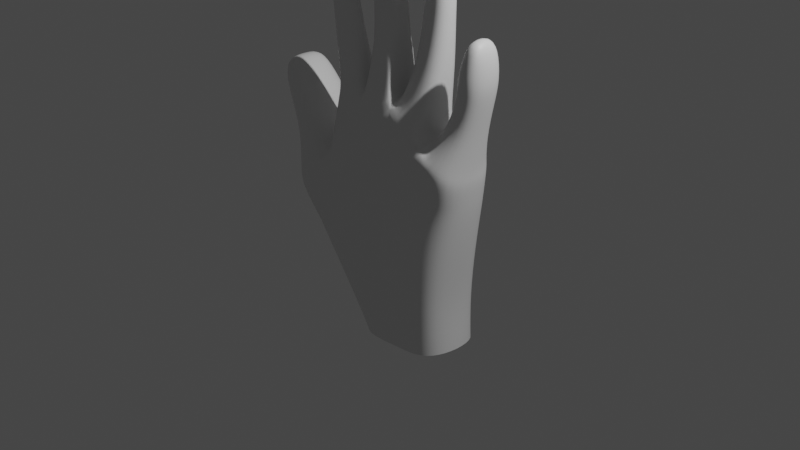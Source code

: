 # Source: hands.blend  (saved by Blender 3.6.13; exported with 4.5.12 LTS)
import bpy
from mathutils import Matrix  # noqa: F401  (used for matrix-valued properties, if any)

bpy.ops.wm.read_factory_settings(use_empty=True)
scene = bpy.context.scene
scene.name = 'Scene'

# ---- collections
col_collection = bpy.data.collections.new('Collection'); scene.collection.children.link(col_collection)

# ---- materials (node trees are filled in below, after node groups)
mat_material = bpy.data.materials.new('Material')
mat_material.alpha_threshold = 0.0
mat_material.use_transparent_shadow = False
mat_material.roughness = 0.5
mat_material.line_color = (0.0, 0.0, 0.0, 1.0)

# ---- material node trees
mat_material.use_nodes = True; mat_material.node_tree.nodes.clear()
_N = mat_material.node_tree.nodes; _L = mat_material.node_tree.links
n0 = _N.new('ShaderNodeOutputMaterial'); n0.name = 'Material Output'; n0.location = (300, 300)
n1 = _N.new('ShaderNodeBsdfPrincipled'); n1.name = 'Principled BSDF'; n1.location = (10, 300)
n1.distribution = 'GGX'
n1.subsurface_method = 'RANDOM_WALK_SKIN'
n1.inputs[3].default_value = 1.45
n1.inputs[27].default_value = (0.0, 0.0, 0.0, 1.0)
n1.inputs[28].default_value = 1.0
_L.new(n1.outputs[0], n0.inputs[0])
n0.is_active_output = True

# ---- world
world_world = bpy.data.worlds.new('World'); scene.world = world_world
world_world.use_nodes = True; world_world.node_tree.nodes.clear()
_N = world_world.node_tree.nodes; _L = world_world.node_tree.links
n0 = _N.new('ShaderNodeOutputWorld'); n0.name = 'World Output'; n0.location = (300, 300)
n1 = _N.new('ShaderNodeBackground'); n1.name = 'Background'; n1.location = (10, 300)
n1.inputs[0].default_value = (0.05088, 0.05088, 0.05088, 1.0)
_L.new(n1.outputs[0], n0.inputs[0])
n0.is_active_output = True
world_world.color = (0.05088, 0.05088, 0.05088)
world_world.use_sun_shadow = False
world_world.sun_shadow_jitter_overblur = 0.0

# ---- cameras
cam_camera = bpy.data.cameras.new('Camera')
cam_camera.clip_end = 100.0
cam_camera.ortho_scale = 7.314

# ---- lights
light_light = bpy.data.lights.new('Light', 'POINT')
light_light.transmission_factor = 0.0
light_light.energy = 1000.0
light_light.shadow_soft_size = 0.1
light_light.shadow_maximum_resolution = 0.006
light_light.use_absolute_resolution = True

# ---- meshes
me_cube = bpy.data.meshes.new('Cube')
me_cube.from_pydata([(0.8832, 0.3676, 0.3557), (0.7694, 0.3478, -0.7048), (0.8734, -0.3313, 0.3527), (0.7718, -0.3383, -0.6975), (-0.8504, 0.3693, 0.4766), (-0.3648, 0.343, -0.9937), (-0.8477, -0.3365, 0.4847), (-0.3624, -0.3401, -0.9864), (0.9281, -0.3906, 0.7314), (-0.6644, -0.2728, 1.193), (0.928, 0.391, 0.7314), (-0.6649, 0.1938, 1.193), (0.2769, 0.3747, -0.857), (0.08222, -0.3091, 0.3571), (0.2786, -0.3709, -0.8518), (0.08094, 0.3906, 0.432), (0.1044, -0.251, 1.284), (0.1035, 0.2367, 1.284), (0.5749, 0.4027, -1.227), (0.5874, -0.3667, -1.189), (0.3218, -0.3572, -1.21), (0.3097, 0.3838, -1.247), (-0.2036, -0.3066, -1.255), (-0.2125, 0.3209, -1.282), (0.8153, 0.3583, -0.1275), (-0.9345, -0.3741, -0.2134), (0.815, -0.3571, -0.1284), (-0.9343, 0.3759, -0.2131), (0.1059, 0.3972, -0.2302), (0.1055, -0.3972, -0.2313), (0.5305, -0.3802, -0.7658), (0.5215, 0.4291, 0.3796), (0.5362, 0.3647, 1.01), (0.5288, 0.3848, -0.7712), (0.4891, -0.3373, 0.3667), (0.5364, -0.3387, 1.01), (0.4999, -0.405, -0.1763), (0.5003, 0.403, -0.1752), (-0.05163, 0.3836, -0.9426), (-0.3697, -0.3057, 0.3664), (-0.3128, -0.2471, 1.296), (-0.04987, -0.3815, -0.9372), (-0.3742, 0.3803, 0.4247), (-0.314, 0.1549, 1.297), (-0.4209, 0.4073, -0.2579), (-0.4213, -0.4053, -0.259), (-0.4947, -0.1331, 1.819), (-0.77, -0.159, 1.784), (-0.7724, 0.0979, 1.783), (-0.4924, 0.04544, 1.819), (-0.2782, 0.09516, 1.365), (0.08178, 0.1782, 1.42), (0.08268, -0.2018, 1.42), (-0.2769, -0.2, 1.364), (-0.194, 0.1335, 1.797), (0.01105, 0.1789, 1.83), (0.01218, -0.1549, 1.83), (-0.1931, -0.1479, 1.797), (-0.2419, 0.121, 1.878), (0.04697, 0.1696, 1.911), (0.04815, -0.1307, 1.911), (-0.2415, -0.1276, 1.878), (0.5208, -0.1028, 1.693), (0.2677, -0.0566, 1.751), (0.2672, 0.2163, 1.751), (0.5207, 0.2891, 1.694), (0.5381, -0.3824, 1.001), (0.5381, -0.3824, 1.001), (0.9154, 0.3522, 0.845), (0.9155, -0.3342, 0.845), (0.6293, 0.3501, 0.9754), (0.6293, -0.3207, 0.9753), (0.988, 0.2663, 1.186), (0.988, -0.1673, 1.186), (0.7564, 0.2494, 1.266), (0.7564, -0.1412, 1.266), (-0.5649, -0.1067, 2.208), (-0.839, -0.1324, 2.161), (-0.8439, 0.07998, 2.159), (-0.5694, 0.02258, 2.206), (-0.6196, -0.108, 2.407), (-0.8567, -0.1264, 2.366), (-0.8616, 0.07047, 2.367), (-0.615, 0.02814, 2.409), (-0.7162, -0.09114, 2.783), (-0.9045, -0.1043, 2.751), (-0.9088, 0.04409, 2.751), (-0.7122, 0.01244, 2.785), (-0.2687, 0.1112, 2.33), (-0.008943, 0.1495, 2.358), (-0.007739, -0.1028, 2.359), (-0.2686, -0.1016, 2.331), (-0.2976, 0.1208, 2.538), (-0.02778, 0.1599, 2.566), (-0.02654, -0.1132, 2.567), (-0.2974, -0.1132, 2.538), (-0.3259, 0.115, 2.968), (-0.09176, 0.1457, 2.993), (-0.09075, -0.09952, 2.994), (-0.3256, -0.103, 2.969), (0.5401, -0.04407, 2.194), (0.309, -0.009599, 2.198), (0.3085, 0.1987, 2.198), (0.54, 0.253, 2.194), (0.5418, -0.04828, 2.412), (0.3215, -0.01934, 2.421), (0.3211, 0.2039, 2.421), (0.5416, 0.2522, 2.412), (0.5378, -0.01819, 2.807), (0.3588, 0.002028, 2.815), (0.3584, 0.1838, 2.815), (0.5377, 0.2199, 2.807), (1.059, 0.2856, 1.56), (1.059, -0.1699, 1.56), (0.842, 0.2566, 1.601), (0.842, -0.1336, 1.601), (1.072, 0.3014, 1.733), (1.072, -0.1879, 1.733), (0.8552, 0.274, 1.773), (0.8553, -0.1532, 1.773), (1.082, 0.2197, 2.065), (1.082, -0.1069, 2.065), (0.9179, 0.1961, 2.094), (0.918, -0.0771, 2.094), (-1.291, -0.3507, 0.07745), (-1.215, -0.3664, 0.3748), (-1.214, 0.3801, 0.3734), (-1.291, 0.3524, 0.07718), (-1.0, -0.2997, 0.7993), (-0.9992, 0.3715, 0.7972), (-1.301, -0.3021, 0.6643), (-1.3, 0.3722, 0.6633), (-1.076, -0.2867, 0.9699), (-1.075, 0.368, 0.968), (-1.351, -0.2866, 0.7928), (-1.35, 0.3682, 0.792), (-1.43, -0.18, 1.434), (-1.43, 0.2623, 1.433), (-1.615, -0.1798, 1.319), (-1.614, 0.2624, 1.318), (-1.495, 0.3306, 1.058), (-1.247, 0.3304, 1.213), (-1.248, -0.2496, 1.215), (-1.496, -0.2494, 1.059), (-0.3882, 0.00747, -1.001), (0.95, 0.007809, 0.3607), (-0.7707, 0.00554, 0.6027), (0.7984, 0.01027, -0.6809), (0.9905, 0.005593, 0.7034), (-0.7371, -0.03186, 1.174), (0.08929, -0.002343, 1.367), (0.8722, 0.006486, -0.1208), (-1.058, 0.007017, -0.3001), (0.7803, 0.3376, -1.191), (0.5391, 0.02915, 1.091), (0.7892, -0.2901, -1.163), (-0.2913, -0.06035, 1.337), (-0.8364, -0.025, 1.772), (-0.4202, -0.04359, 1.822), (0.07433, -0.01287, 1.361), (-0.2715, -0.05178, 1.311), (0.0901, 0.02329, 1.899), (-0.2882, -0.006545, 1.858), (0.2054, 0.07934, 1.735), (0.5814, 0.09824, 1.684), (0.9924, 0.01216, 0.8), (0.5418, 0.02028, 1.013), (1.019, 0.05357, 1.185), (0.7248, 0.05856, 1.266), (-0.8891, -0.0218, 2.152), (-0.5138, -0.04118, 2.215), (-0.9278, -0.02295, 2.352), (-0.5474, -0.04253, 2.417), (-0.9192, -0.02886, 2.783), (-0.7142, -0.03859, 2.818), (0.04101, 0.02926, 2.363), (-0.3174, 0.003287, 2.325), (0.04292, 0.0306, 2.571), (-0.3668, 0.0005066, 2.527), (-0.07727, 0.02631, 3.034), (-0.3478, 0.006536, 3.005), (0.2683, 0.09462, 2.198), (0.5804, 0.1089, 2.192), (0.2593, 0.09116, 2.42), (0.6034, 0.107, 2.406), (0.3524, 0.09421, 2.85), (0.5469, 0.103, 2.841), (1.106, 0.06082, 1.547), (0.7951, 0.06538, 1.613), (1.134, 0.05907, 1.722), (0.793, 0.06454, 1.778), (1.089, 0.05926, 2.092), (0.9183, 0.06196, 2.124), (-1.302, 0.01189, 0.3765), (-1.269, 0.006468, 0.08973), (-0.9406, 0.0417, 0.823), (-1.353, 0.04085, 0.6221), (-1.012, 0.04581, 1.009), (-1.414, 0.0461, 0.7516), (-1.431, 0.04479, 1.455), (-1.633, 0.04496, 1.329), (-1.554, 0.04529, 1.02), (-1.187, 0.04498, 1.249), (0.01841, 0.3928, -1.266), (0.03089, -0.3765, -1.227), (-0.2767, 0.008961, -1.261), (0.8478, 0.02884, -1.179), (-0.7702, -0.3095, 0.7842), (-0.772, 0.2951, 0.7795), (0.9021, 0.3775, 0.5145), (0.8965, -0.3564, 0.5128), (0.0916, -0.2846, 0.7488), (0.0905, 0.3255, 0.7922), (0.5277, 0.4019, 0.6459), (0.5091, -0.3379, 0.6384), (-0.3457, -0.2809, 0.7594), (-0.3487, 0.285, 0.7934), (0.9671, 0.006872, 0.5056), (-0.7565, -0.01027, 0.8441), (-0.2438, -0.1621, 1.443), (-0.2626, -0.1981, 1.384), (0.05854, 0.1872, 1.38), (0.04806, 0.1447, 1.487), (0.0593, -0.2018, 1.38), (-0.2448, 0.07959, 1.444), (-0.2635, 0.1234, 1.385), (0.04886, -0.1638, 1.487), (0.04865, -0.009782, 1.444), (-0.2464, -0.04125, 1.403), (0.5062, 0.3055, 1.165), (0.5063, -0.2491, 1.165), (0.1629, 0.2043, 1.365), (0.1636, -0.1804, 1.365), (0.1423, 0.0152, 1.419), (0.5187, 0.04026, 1.22), (-0.6633, 0.1467, 1.31), (-0.3708, 0.1107, 1.389), (-0.6626, -0.2235, 1.31), (-0.3704, -0.2012, 1.389), (-0.3431, -0.05524, 1.418), (-0.7246, -0.03216, 1.295)], [], [(218, 207, 9, 149), (45, 39, 6, 25), (152, 25, 124, 194), (147, 3, 155, 206), (151, 145, 2, 26), (37, 31, 0, 24), (236, 235, 48, 49), (217, 209, 10, 148), (216, 208, 11, 43), (214, 210, 8, 35), (215, 211, 16, 40), (213, 212, 17, 32), (234, 229, 65, 164), (44, 42, 15, 28), (38, 12, 21, 203), (36, 34, 13, 29), (3, 30, 19, 155), (30, 36, 29, 14), (38, 44, 28, 12), (33, 37, 24, 1), (147, 151, 26, 3), (144, 152, 27, 5), (41, 45, 25, 7), (12, 28, 37, 33), (3, 26, 36, 30), (5, 38, 203, 23), (26, 2, 34, 36), (10, 32, 70, 68), (209, 213, 32, 10), (211, 214, 35, 16), (28, 15, 31, 37), (41, 7, 22, 204), (14, 29, 45, 41), (5, 27, 44, 38), (27, 4, 42, 44), (207, 215, 40, 9), (212, 216, 43, 17), (150, 17, 51, 159), (29, 13, 39, 45), (157, 47, 77, 169), (240, 237, 47, 157), (239, 236, 49, 158), (237, 238, 46, 47), (220, 223, 56, 57), (222, 221, 55, 59), (219, 220, 57, 61), (156, 40, 53, 160), (162, 61, 91, 176), (57, 56, 60, 61), (55, 54, 58, 59), (225, 224, 58, 54), (223, 226, 60, 56), (228, 219, 61, 162), (221, 225, 54, 55), (227, 222, 59, 161), (164, 65, 103, 182), (229, 231, 64, 65), (233, 232, 63, 163), (232, 230, 62, 63), (166, 71, 75, 168), (148, 10, 68, 165), (35, 8, 69, 71), (154, 35, 71, 166), (168, 75, 115, 188), (68, 70, 74, 72), (71, 69, 73, 75), (165, 68, 72, 167), (79, 78, 82, 83), (49, 48, 78, 79), (47, 46, 76, 77), (158, 49, 79, 170), (172, 83, 87, 174), (77, 76, 80, 81), (170, 79, 83, 172), (169, 77, 81, 171), (174, 173, 85, 84), (171, 81, 85, 173), (83, 82, 86, 87), (81, 80, 84, 85), (91, 90, 94, 95), (161, 59, 89, 175), (61, 60, 90, 91), (59, 58, 88, 89), (95, 94, 98, 99), (89, 88, 92, 93), (176, 91, 95, 178), (175, 89, 93, 177), (179, 180, 99, 98), (93, 92, 96, 97), (178, 95, 99, 180), (177, 93, 97, 179), (103, 102, 106, 107), (163, 63, 101, 181), (65, 64, 102, 103), (63, 62, 100, 101), (105, 104, 108, 109), (101, 100, 104, 105), (182, 103, 107, 184), (181, 101, 105, 183), (186, 185, 109, 108), (184, 107, 111, 186), (183, 105, 109, 185), (107, 106, 110, 111), (115, 113, 117, 119), (72, 74, 114, 112), (75, 73, 113, 115), (167, 72, 112, 187), (190, 119, 123, 192), (187, 112, 116, 189), (188, 115, 119, 190), (112, 114, 118, 116), (191, 192, 123, 121), (116, 118, 122, 120), (119, 117, 121, 123), (189, 116, 120, 191), (194, 193, 126, 127), (125, 6, 128, 130), (25, 6, 125, 124), (4, 27, 127, 126), (129, 131, 135, 133), (193, 125, 130, 196), (146, 4, 129, 195), (4, 126, 131, 129), (141, 140, 139, 137), (195, 129, 133, 197), (130, 128, 132, 134), (196, 130, 134, 198), (199, 137, 139, 200), (202, 141, 137, 199), (143, 142, 136, 138), (201, 143, 138, 200), (198, 134, 143, 201), (134, 132, 142, 143), (197, 133, 141, 202), (133, 135, 140, 141), (132, 197, 202, 142), (135, 198, 201, 140), (140, 201, 200, 139), (142, 202, 199, 136), (136, 199, 200, 138), (131, 196, 198, 135), (128, 195, 197, 132), (6, 146, 195, 128), (126, 193, 196, 131), (124, 125, 193, 194), (117, 189, 191, 121), (120, 122, 192, 191), (114, 188, 190, 118), (113, 187, 189, 117), (118, 190, 192, 122), (73, 167, 187, 113), (106, 183, 185, 110), (104, 184, 186, 108), (111, 110, 185, 186), (102, 181, 183, 106), (100, 182, 184, 104), (64, 163, 181, 102), (94, 177, 179, 98), (92, 178, 180, 96), (97, 96, 180, 179), (90, 175, 177, 94), (88, 176, 178, 92), (60, 161, 175, 90), (82, 171, 173, 86), (87, 86, 173, 174), (78, 169, 171, 82), (76, 170, 172, 80), (80, 172, 174, 84), (46, 158, 170, 76), (69, 165, 167, 73), (74, 168, 188, 114), (32, 154, 166, 70), (8, 148, 165, 69), (70, 166, 168, 74), (231, 233, 163, 64), (62, 164, 182, 100), (226, 227, 161, 60), (224, 228, 162, 58), (58, 162, 176, 88), (43, 156, 160, 50), (238, 239, 158, 46), (235, 240, 157, 48), (48, 157, 169, 78), (16, 150, 159, 52), (1, 147, 206, 153), (7, 144, 205, 22), (7, 25, 152, 144), (1, 24, 151, 147), (12, 33, 18, 21), (230, 234, 164, 62), (210, 217, 148, 8), (24, 0, 145, 151), (27, 152, 194, 127), (208, 218, 149, 11), (14, 41, 204, 20), (144, 5, 23, 205), (33, 1, 153, 18), (30, 14, 20, 19), (4, 146, 218, 208), (2, 145, 217, 210), (15, 42, 216, 212), (6, 39, 215, 207), (13, 34, 214, 211), (0, 31, 213, 209), (31, 15, 212, 213), (39, 13, 211, 215), (34, 2, 210, 214), (42, 4, 208, 216), (145, 0, 209, 217), (146, 6, 207, 218), (50, 160, 228, 224), (52, 159, 227, 226), (159, 51, 222, 227), (17, 43, 225, 221), (160, 53, 219, 228), (16, 52, 226, 223), (43, 50, 224, 225), (53, 40, 220, 219), (51, 17, 221, 222), (40, 16, 223, 220), (35, 154, 234, 230), (17, 150, 233, 231), (16, 35, 230, 232), (150, 16, 232, 233), (32, 17, 231, 229), (154, 32, 229, 234), (11, 149, 240, 235), (40, 156, 239, 238), (9, 40, 238, 237), (156, 43, 236, 239), (149, 9, 237, 240), (43, 11, 235, 236)])
me_cube.polygons.foreach_set('use_smooth', [True] * 232)
_uv = me_cube.uv_layers.new(name='UVMap')
_uv.uv.foreach_set('vector', [0.625, 0.128, 0.625, 0.0, 0.625, 0.0, 0.625, 0.128, 0.5075, 0.9292, 0.625, 0.9292, 0.625, 1.0, 0.5075, 1.0, 0.5075, 0.128, 0.5075, 0.0, 0.5075, 0.0, 0.5075, 0.128, 0.375, 0.622, 0.375, 0.75, 0.375, 0.75, 0.375, 0.622, 0.5075, 0.622, 0.625, 0.622, 0.625, 0.75, 0.5075, 0.75, 0.5075, 0.4437, 0.625, 0.4437, 0.625, 0.5, 0.5075, 0.5, 0.625, 0.3208, 0.625, 0.25, 0.625, 0.25, 0.625, 0.3208, 0.625, 0.622, 0.625, 0.5, 0.625, 0.5, 0.625, 0.622, 0.625, 0.3208, 0.625, 0.25, 0.625, 0.25, 0.625, 0.3208, 0.625, 0.8063, 0.625, 0.75, 0.625, 0.75, 0.625, 0.8063, 0.625, 0.9292, 0.625, 0.8584, 0.625, 0.8584, 0.625, 0.9292, 0.625, 0.4437, 0.625, 0.3916, 0.625, 0.3916, 0.625, 0.4437, 0.6813, 0.622, 0.6813, 0.5, 0.6813, 0.5, 0.6813, 0.622, 0.5075, 0.3208, 0.625, 0.3208, 0.625, 0.3916, 0.5075, 0.3916, 0.375, 0.3208, 0.375, 0.3916, 0.375, 0.3916, 0.375, 0.3208, 0.5075, 0.8063, 0.625, 0.8063, 0.625, 0.8584, 0.5075, 0.8584, 0.375, 0.75, 0.375, 0.8063, 0.375, 0.8063, 0.375, 0.75, 0.375, 0.8063, 0.5075, 0.8063, 0.5075, 0.8584, 0.375, 0.8584, 0.375, 0.3208, 0.5075, 0.3208, 0.5075, 0.3916, 0.375, 0.3916, 0.375, 0.4437, 0.5075, 0.4437, 0.5075, 0.5, 0.375, 0.5, 0.375, 0.622, 0.5075, 0.622, 0.5075, 0.75, 0.375, 0.75, 0.375, 0.128, 0.5075, 0.128, 0.5075, 0.25, 0.375, 0.25, 0.375, 0.9292, 0.5075, 0.9292, 0.5075, 1.0, 0.375, 1.0, 0.375, 0.3916, 0.5075, 0.3916, 0.5075, 0.4437, 0.375, 0.4437, 0.375, 0.75, 0.5075, 0.75, 0.5075, 0.8063, 0.375, 0.8063, 0.375, 0.25, 0.375, 0.3208, 0.375, 0.3208, 0.375, 0.25, 0.5075, 0.75, 0.625, 0.75, 0.625, 0.8063, 0.5075, 0.8063, 0.625, 0.5, 0.625, 0.4437, 0.625, 0.4437, 0.625, 0.5, 0.625, 0.5, 0.625, 0.4437, 0.625, 0.4437, 0.625, 0.5, 0.625, 0.8584, 0.625, 0.8063, 0.625, 0.8063, 0.625, 0.8584, 0.5075, 0.3916, 0.625, 0.3916, 0.625, 0.4437, 0.5075, 0.4437, 0.375, 0.9292, 0.375, 1.0, 0.375, 1.0, 0.375, 0.9292, 0.375, 0.8584, 0.5075, 0.8584, 0.5075, 0.9292, 0.375, 0.9292, 0.375, 0.25, 0.5075, 0.25, 0.5075, 0.3208, 0.375, 0.3208, 0.5075, 0.25, 0.625, 0.25, 0.625, 0.3208, 0.5075, 0.3208, 0.625, 1.0, 0.625, 0.9292, 0.625, 0.9292, 0.625, 1.0, 0.625, 0.3916, 0.625, 0.3208, 0.625, 0.3208, 0.625, 0.3916, 0.7334, 0.622, 0.7334, 0.5, 0.7334, 0.5, 0.7334, 0.622, 0.5075, 0.8584, 0.625, 0.8584, 0.625, 0.9292, 0.5075, 0.9292, 0.625, 0.128, 0.625, 0.0, 0.625, 0.0, 0.625, 0.128, 0.625, 0.128, 0.625, 0.0, 0.625, 0.0, 0.625, 0.128, 0.8042, 0.622, 0.8042, 0.5, 0.8042, 0.5, 0.8042, 0.622, 0.625, 1.0, 0.625, 0.9292, 0.625, 0.9292, 0.625, 1.0, 0.625, 0.9292, 0.625, 0.8584, 0.625, 0.8584, 0.625, 0.9292, 0.7334, 0.5, 0.7334, 0.5, 0.7334, 0.5, 0.7334, 0.5, 0.8042, 0.75, 0.8042, 0.75, 0.8042, 0.75, 0.8042, 0.75, 0.8042, 0.622, 0.8042, 0.75, 0.8042, 0.75, 0.8042, 0.622, 0.8042, 0.622, 0.8042, 0.75, 0.8042, 0.75, 0.8042, 0.622, 0.625, 0.9292, 0.625, 0.8584, 0.625, 0.8584, 0.625, 0.9292, 0.625, 0.3916, 0.625, 0.3208, 0.625, 0.3208, 0.625, 0.3916, 0.8042, 0.5, 0.8042, 0.5, 0.8042, 0.5, 0.8042, 0.5, 0.7334, 0.75, 0.7334, 0.75, 0.7334, 0.75, 0.7334, 0.75, 0.8042, 0.622, 0.8042, 0.75, 0.8042, 0.75, 0.8042, 0.622, 0.625, 0.3916, 0.625, 0.3208, 0.625, 0.3208, 0.625, 0.3916, 0.7334, 0.622, 0.7334, 0.5, 0.7334, 0.5, 0.7334, 0.622, 0.6813, 0.622, 0.6813, 0.5, 0.6813, 0.5, 0.6813, 0.622, 0.625, 0.4437, 0.625, 0.3916, 0.625, 0.3916, 0.625, 0.4437, 0.7334, 0.622, 0.7334, 0.75, 0.7334, 0.75, 0.7334, 0.622, 0.625, 0.8584, 0.625, 0.8063, 0.625, 0.8063, 0.625, 0.8584, 0.6813, 0.622, 0.6813, 0.75, 0.6813, 0.75, 0.6813, 0.622, 0.625, 0.622, 0.625, 0.5, 0.625, 0.5, 0.625, 0.622, 0.625, 0.8063, 0.625, 0.75, 0.625, 0.75, 0.625, 0.8063, 0.6813, 0.622, 0.6813, 0.75, 0.6813, 0.75, 0.6813, 0.622, 0.6813, 0.622, 0.6813, 0.75, 0.6813, 0.75, 0.6813, 0.622, 0.625, 0.5, 0.625, 0.4437, 0.625, 0.4437, 0.625, 0.5, 0.625, 0.8063, 0.625, 0.75, 0.625, 0.75, 0.625, 0.8063, 0.625, 0.622, 0.625, 0.5, 0.625, 0.5, 0.625, 0.622, 0.625, 0.3208, 0.625, 0.25, 0.625, 0.25, 0.625, 0.3208, 0.625, 0.3208, 0.625, 0.25, 0.625, 0.25, 0.625, 0.3208, 0.625, 1.0, 0.625, 0.9292, 0.625, 0.9292, 0.625, 1.0, 0.8042, 0.622, 0.8042, 0.5, 0.8042, 0.5, 0.8042, 0.622, 0.8042, 0.622, 0.8042, 0.5, 0.8042, 0.5, 0.8042, 0.622, 0.625, 1.0, 0.625, 0.9292, 0.625, 0.9292, 0.625, 1.0, 0.8042, 0.622, 0.8042, 0.5, 0.8042, 0.5, 0.8042, 0.622, 0.625, 0.128, 0.625, 0.0, 0.625, 0.0, 0.625, 0.128, 0.8042, 0.622, 0.875, 0.622, 0.875, 0.75, 0.8042, 0.75, 0.625, 0.128, 0.625, 0.0, 0.625, 0.0, 0.625, 0.128, 0.625, 0.3208, 0.625, 0.25, 0.625, 0.25, 0.625, 0.3208, 0.625, 1.0, 0.625, 0.9292, 0.625, 0.9292, 0.625, 1.0, 0.625, 0.9292, 0.625, 0.8584, 0.625, 0.8584, 0.625, 0.9292, 0.7334, 0.622, 0.7334, 0.5, 0.7334, 0.5, 0.7334, 0.622, 0.625, 0.9292, 0.625, 0.8584, 0.625, 0.8584, 0.625, 0.9292, 0.625, 0.3916, 0.625, 0.3208, 0.625, 0.3208, 0.625, 0.3916, 0.625, 0.9292, 0.625, 0.8584, 0.625, 0.8584, 0.625, 0.9292, 0.625, 0.3916, 0.625, 0.3208, 0.625, 0.3208, 0.625, 0.3916, 0.8042, 0.622, 0.8042, 0.75, 0.8042, 0.75, 0.8042, 0.622, 0.7334, 0.622, 0.7334, 0.5, 0.7334, 0.5, 0.7334, 0.622, 0.7334, 0.622, 0.8042, 0.622, 0.8042, 0.75, 0.7334, 0.75, 0.625, 0.3916, 0.625, 0.3208, 0.625, 0.3208, 0.625, 0.3916, 0.8042, 0.622, 0.8042, 0.75, 0.8042, 0.75, 0.8042, 0.622, 0.7334, 0.622, 0.7334, 0.5, 0.7334, 0.5, 0.7334, 0.622, 0.625, 0.4437, 0.625, 0.3916, 0.625, 0.3916, 0.625, 0.4437, 0.7334, 0.622, 0.7334, 0.75, 0.7334, 0.75, 0.7334, 0.622, 0.625, 0.4437, 0.625, 0.3916, 0.625, 0.3916, 0.625, 0.4437, 0.625, 0.8584, 0.625, 0.8063, 0.625, 0.8063, 0.625, 0.8584, 0.625, 0.8584, 0.625, 0.8063, 0.625, 0.8063, 0.625, 0.8584, 0.625, 0.8584, 0.625, 0.8063, 0.625, 0.8063, 0.625, 0.8584, 0.6813, 0.622, 0.6813, 0.5, 0.6813, 0.5, 0.6813, 0.622, 0.7334, 0.622, 0.7334, 0.75, 0.7334, 0.75, 0.7334, 0.622, 0.6813, 0.622, 0.7334, 0.622, 0.7334, 0.75, 0.6813, 0.75, 0.6813, 0.622, 0.6813, 0.5, 0.6813, 0.5, 0.6813, 0.622, 0.7334, 0.622, 0.7334, 0.75, 0.7334, 0.75, 0.7334, 0.622, 0.625, 0.4437, 0.625, 0.3916, 0.625, 0.3916, 0.625, 0.4437, 0.625, 0.8063, 0.625, 0.75, 0.625, 0.75, 0.625, 0.8063, 0.625, 0.5, 0.625, 0.4437, 0.625, 0.4437, 0.625, 0.5, 0.625, 0.8063, 0.625, 0.75, 0.625, 0.75, 0.625, 0.8063, 0.625, 0.622, 0.625, 0.5, 0.625, 0.5, 0.625, 0.622, 0.6813, 0.622, 0.6813, 0.75, 0.6813, 0.75, 0.6813, 0.622, 0.625, 0.622, 0.625, 0.5, 0.625, 0.5, 0.625, 0.622, 0.6813, 0.622, 0.6813, 0.75, 0.6813, 0.75, 0.6813, 0.622, 0.625, 0.5, 0.625, 0.4437, 0.625, 0.4437, 0.625, 0.5, 0.625, 0.622, 0.6813, 0.622, 0.6813, 0.75, 0.625, 0.75, 0.625, 0.5, 0.625, 0.4437, 0.625, 0.4437, 0.625, 0.5, 0.625, 0.8063, 0.625, 0.75, 0.625, 0.75, 0.625, 0.8063, 0.625, 0.622, 0.625, 0.5, 0.625, 0.5, 0.625, 0.622, 0.5075, 0.128, 0.625, 0.128, 0.625, 0.25, 0.5075, 0.25, 0.625, 1.0, 0.625, 1.0, 0.625, 1.0, 0.625, 1.0, 0.5075, 1.0, 0.625, 1.0, 0.625, 1.0, 0.5075, 1.0, 0.625, 0.25, 0.5075, 0.25, 0.5075, 0.25, 0.625, 0.25, 0.625, 0.25, 0.625, 0.25, 0.625, 0.25, 0.625, 0.25, 0.625, 0.128, 0.625, 0.0, 0.625, 0.0, 0.625, 0.128, 0.625, 0.128, 0.625, 0.25, 0.625, 0.25, 0.625, 0.128, 0.625, 0.25, 0.625, 0.25, 0.625, 0.25, 0.625, 0.25, 0.625, 0.25, 0.625, 0.25, 0.625, 0.25, 0.625, 0.25, 0.625, 0.128, 0.625, 0.25, 0.625, 0.25, 0.625, 0.128, 0.625, 1.0, 0.625, 1.0, 0.625, 1.0, 0.625, 1.0, 0.625, 0.128, 0.625, 0.0, 0.625, 0.0, 0.625, 0.128, 0.625, 0.128, 0.625, 0.25, 0.625, 0.25, 0.625, 0.128, 0.625, 0.1236, 0.625, 0.25, 0.625, 0.25, 0.625, 0.128, 0.625, 1.0, 0.625, 1.0, 0.625, 1.0, 0.625, 1.0, 0.625, 0.1236, 0.625, -0.008865, 0.625, 0.0, 0.625, 0.128, 0.625, 0.128, 0.625, 0.0, 0.625, -0.008865, 0.625, 0.1236, 0.625, 1.0, 0.625, 1.0, 0.625, 1.0, 0.625, 1.0, 0.625, 0.128, 0.625, 0.25, 0.625, 0.25, 0.625, 0.1236, 0.625, 0.25, 0.625, 0.25, 0.625, 0.25, 0.625, 0.25, 0.625, 0.0, 0.625, 0.128, 0.625, 0.1236, 0.625, -0.008868, 0.625, 0.25, 0.625, 0.128, 0.625, 0.1236, 0.625, 0.25, 0.625, 0.25, 0.625, 0.1236, 0.625, 0.128, 0.625, 0.25, 0.625, -0.008868, 0.625, 0.1236, 0.625, 0.128, 0.625, 0.0, 0.625, 0.0, 0.625, 0.128, 0.625, 0.128, 0.625, 0.0, 0.625, 0.25, 0.625, 0.128, 0.625, 0.128, 0.625, 0.25, 0.625, 0.0, 0.625, 0.128, 0.625, 0.128, 0.625, 0.0, 0.625, 0.0, 0.625, 0.128, 0.625, 0.128, 0.625, 0.0, 0.625, 0.25, 0.625, 0.128, 0.625, 0.128, 0.625, 0.25, 0.5075, 0.0, 0.625, 0.0, 0.625, 0.128, 0.5075, 0.128, 0.625, 0.75, 0.625, 0.622, 0.625, 0.622, 0.625, 0.75, 0.625, 0.5, 0.6813, 0.5, 0.6813, 0.622, 0.625, 0.622, 0.6813, 0.5, 0.6813, 0.622, 0.6813, 0.622, 0.6813, 0.5, 0.625, 0.75, 0.625, 0.622, 0.625, 0.622, 0.625, 0.75, 0.6813, 0.5, 0.6813, 0.622, 0.6813, 0.622, 0.6813, 0.5, 0.625, 0.75, 0.625, 0.622, 0.625, 0.622, 0.625, 0.75, 0.7334, 0.5, 0.7334, 0.622, 0.7334, 0.622, 0.7334, 0.5, 0.6813, 0.75, 0.6813, 0.622, 0.6813, 0.622, 0.6813, 0.75, 0.6813, 0.5, 0.7334, 0.5, 0.7334, 0.622, 0.6813, 0.622, 0.7334, 0.5, 0.7334, 0.622, 0.7334, 0.622, 0.7334, 0.5, 0.6813, 0.75, 0.6813, 0.622, 0.6813, 0.622, 0.6813, 0.75, 0.7334, 0.5, 0.7334, 0.622, 0.7334, 0.622, 0.7334, 0.5, 0.7334, 0.75, 0.7334, 0.622, 0.7334, 0.622, 0.7334, 0.75, 0.8042, 0.5, 0.8042, 0.622, 0.8042, 0.622, 0.8042, 0.5, 0.7334, 0.5, 0.8042, 0.5, 0.8042, 0.622, 0.7334, 0.622, 0.7334, 0.75, 0.7334, 0.622, 0.7334, 0.622, 0.7334, 0.75, 0.8042, 0.5, 0.8042, 0.622, 0.8042, 0.622, 0.8042, 0.5, 0.7334, 0.75, 0.7334, 0.622, 0.7334, 0.622, 0.7334, 0.75, 0.625, 0.25, 0.625, 0.128, 0.625, 0.128, 0.625, 0.25, 0.8042, 0.5, 0.875, 0.5, 0.875, 0.622, 0.8042, 0.622, 0.625, 0.25, 0.625, 0.128, 0.625, 0.128, 0.625, 0.25, 0.8042, 0.75, 0.8042, 0.622, 0.8042, 0.622, 0.8042, 0.75, 0.8042, 0.75, 0.8042, 0.622, 0.8042, 0.622, 0.8042, 0.75, 0.8042, 0.75, 0.8042, 0.622, 0.8042, 0.622, 0.8042, 0.75, 0.625, 0.75, 0.625, 0.622, 0.625, 0.622, 0.625, 0.75, 0.6813, 0.5, 0.6813, 0.622, 0.6813, 0.622, 0.6813, 0.5, 0.6813, 0.5, 0.6813, 0.622, 0.6813, 0.622, 0.6813, 0.5, 0.625, 0.75, 0.625, 0.622, 0.625, 0.622, 0.625, 0.75, 0.6813, 0.5, 0.6813, 0.622, 0.6813, 0.622, 0.6813, 0.5, 0.7334, 0.5, 0.7334, 0.622, 0.7334, 0.622, 0.7334, 0.5, 0.6813, 0.75, 0.6813, 0.622, 0.6813, 0.622, 0.6813, 0.75, 0.7334, 0.75, 0.7334, 0.622, 0.7334, 0.622, 0.7334, 0.75, 0.8042, 0.5, 0.8042, 0.622, 0.8042, 0.622, 0.8042, 0.5, 0.8042, 0.5, 0.8042, 0.622, 0.8042, 0.622, 0.8042, 0.5, 0.8042, 0.5, 0.8042, 0.622, 0.8042, 0.622, 0.8042, 0.5, 0.8042, 0.75, 0.8042, 0.622, 0.8042, 0.622, 0.8042, 0.75, 0.625, 0.25, 0.625, 0.128, 0.625, 0.128, 0.625, 0.25, 0.625, 0.25, 0.625, 0.128, 0.625, 0.128, 0.625, 0.25, 0.7334, 0.75, 0.7334, 0.622, 0.7334, 0.622, 0.7334, 0.75, 0.375, 0.5, 0.375, 0.622, 0.375, 0.622, 0.375, 0.5, 0.375, 0.0, 0.375, 0.128, 0.375, 0.128, 0.375, 0.0, 0.375, 0.0, 0.5075, 0.0, 0.5075, 0.128, 0.375, 0.128, 0.375, 0.5, 0.5075, 0.5, 0.5075, 0.622, 0.375, 0.622, 0.375, 0.3916, 0.375, 0.4437, 0.375, 0.4437, 0.375, 0.3916, 0.6813, 0.75, 0.6813, 0.622, 0.6813, 0.622, 0.6813, 0.75, 0.625, 0.75, 0.625, 0.622, 0.625, 0.622, 0.625, 0.75, 0.5075, 0.5, 0.625, 0.5, 0.625, 0.622, 0.5075, 0.622, 0.5075, 0.25, 0.5075, 0.128, 0.5075, 0.128, 0.5075, 0.25, 0.625, 0.25, 0.625, 0.128, 0.625, 0.128, 0.625, 0.25, 0.375, 0.8584, 0.375, 0.9292, 0.375, 0.9292, 0.375, 0.8584, 0.375, 0.128, 0.375, 0.25, 0.375, 0.25, 0.375, 0.128, 0.375, 0.4437, 0.375, 0.5, 0.375, 0.5, 0.375, 0.4437, 0.375, 0.8063, 0.375, 0.8584, 0.375, 0.8584, 0.375, 0.8063, 0.625, 0.25, 0.625, 0.128, 0.625, 0.128, 0.625, 0.25, 0.625, 0.75, 0.625, 0.622, 0.625, 0.622, 0.625, 0.75, 0.625, 0.3916, 0.625, 0.3208, 0.625, 0.3208, 0.625, 0.3916, 0.625, 1.0, 0.625, 0.9292, 0.625, 0.9292, 0.625, 1.0, 0.625, 0.8584, 0.625, 0.8063, 0.625, 0.8063, 0.625, 0.8584, 0.625, 0.5, 0.625, 0.4437, 0.625, 0.4437, 0.625, 0.5, 0.625, 0.4437, 0.625, 0.3916, 0.625, 0.3916, 0.625, 0.4437, 0.625, 0.9292, 0.625, 0.8584, 0.625, 0.8584, 0.625, 0.9292, 0.625, 0.8063, 0.625, 0.75, 0.625, 0.75, 0.625, 0.8063, 0.625, 0.3208, 0.625, 0.25, 0.625, 0.25, 0.625, 0.3208, 0.625, 0.622, 0.625, 0.5, 0.625, 0.5, 0.625, 0.622, 0.625, 0.128, 0.625, 0.0, 0.625, 0.0, 0.625, 0.128, 0.8042, 0.5, 0.8042, 0.622, 0.8042, 0.622, 0.8042, 0.5, 0.7334, 0.75, 0.7334, 0.622, 0.7334, 0.622, 0.7334, 0.75, 0.7334, 0.622, 0.7334, 0.5, 0.7334, 0.5, 0.7334, 0.622, 0.625, 0.3916, 0.625, 0.3208, 0.625, 0.3208, 0.625, 0.3916, 0.8042, 0.622, 0.8042, 0.75, 0.8042, 0.75, 0.8042, 0.622, 0.7334, 0.75, 0.7334, 0.75, 0.7334, 0.75, 0.7334, 0.75, 0.8042, 0.5, 0.8042, 0.5, 0.8042, 0.5, 0.8042, 0.5, 0.8042, 0.75, 0.8042, 0.75, 0.8042, 0.75, 0.8042, 0.75, 0.7334, 0.5, 0.7334, 0.5, 0.7334, 0.5, 0.7334, 0.5, 0.625, 0.9292, 0.625, 0.8584, 0.625, 0.8584, 0.625, 0.9292, 0.6813, 0.75, 0.6813, 0.622, 0.6813, 0.622, 0.6813, 0.75, 0.7334, 0.5, 0.7334, 0.622, 0.7334, 0.622, 0.7334, 0.5, 0.625, 0.8584, 0.625, 0.8063, 0.625, 0.8063, 0.625, 0.8584, 0.7334, 0.622, 0.7334, 0.75, 0.7334, 0.75, 0.7334, 0.622, 0.625, 0.4437, 0.625, 0.3916, 0.625, 0.3916, 0.625, 0.4437, 0.6813, 0.622, 0.6813, 0.5, 0.6813, 0.5, 0.6813, 0.622, 0.625, 0.25, 0.625, 0.128, 0.625, 0.128, 0.625, 0.25, 0.8042, 0.75, 0.8042, 0.622, 0.8042, 0.622, 0.8042, 0.75, 0.625, 1.0, 0.625, 0.9292, 0.625, 0.9292, 0.625, 1.0, 0.8042, 0.622, 0.8042, 0.5, 0.8042, 0.5, 0.8042, 0.622, 0.625, 0.128, 0.625, 0.0, 0.625, 0.0, 0.625, 0.128, 0.625, 0.3208, 0.625, 0.25, 0.625, 0.25, 0.625, 0.3208])
me_cube.materials.append(mat_material)
me_cube.use_mirror_vertex_groups = False
me_cube.update()

# ---- objects
ob_cube = bpy.data.objects.new('Cube', me_cube)
ob_light = bpy.data.objects.new('Light', light_light)
ob_camera = bpy.data.objects.new('Camera', cam_camera)

# ---- transforms, parenting, visibility, modifiers, constraints
ob_cube.location = (0.0, 0.0, 0.0)
ob_cube.lock_rotations_4d = False
ob_cube.empty_display_type = 'ARROWS'
ob_cube.lineart.crease_threshold = 0.0
_m = ob_cube.modifiers.new('Subdivision', 'SUBSURF')
ob_light.location = (4.076, 1.005, 5.904)
ob_light.rotation_euler = (0.6503, 0.05522, 1.866)
ob_light.lock_rotations_4d = False
ob_light.empty_display_type = 'ARROWS'
ob_light.color = (0.0, 0.0, 0.0, 0.0)
ob_light.lineart.crease_threshold = 0.0
ob_camera.location = (7.359, -6.926, 4.958)
ob_camera.rotation_euler = (1.109, 0.0, 0.8149)
ob_camera.lock_rotations_4d = False
ob_camera.empty_display_type = 'ARROWS'
ob_camera.color = (0.0, 0.0, 0.0, 0.0)
ob_camera.display_type = 'WIRE'
ob_camera.lineart.crease_threshold = 0.0

# ---- collection membership
col_collection.objects.link(ob_cube)
col_collection.objects.link(ob_light)
col_collection.objects.link(ob_camera)

# ---- scene / render settings (as saved in the file)
scene.camera = ob_camera
scene.frame_start = 1; scene.frame_end = 250; scene.frame_set(1)
scene.render.engine = 'BLENDER_EEVEE_NEXT'
scene.cycles.sampling_pattern = 'TABULATED_SOBOL'
scene.view_settings.view_transform = 'Filmic'
bpy.context.view_layer.update()
